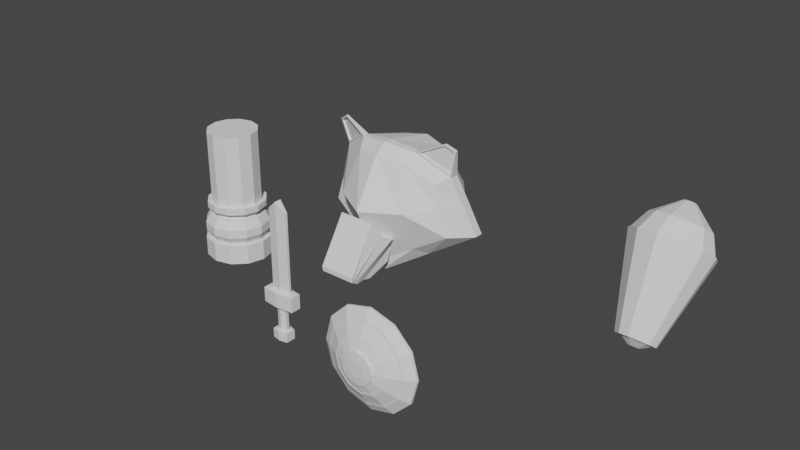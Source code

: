 # Source: SoldierFox16.blend  (saved by Blender 2.83.19; exported with 4.5.12 LTS)
import bpy
from mathutils import Matrix  # noqa: F401  (used for matrix-valued properties, if any)

bpy.ops.wm.read_factory_settings(use_empty=True)
scene = bpy.context.scene
scene.name = 'Scene'

# ---- collections
col_collection = bpy.data.collections.new('Collection'); scene.collection.children.link(col_collection)

# ---- world
world_world = bpy.data.worlds.new('World'); scene.world = world_world
world_world.use_nodes = True; world_world.node_tree.nodes.clear()
_N = world_world.node_tree.nodes; _L = world_world.node_tree.links
n0 = _N.new('ShaderNodeOutputWorld'); n0.name = 'World Output'; n0.location = (300, 300)
n1 = _N.new('ShaderNodeBackground'); n1.name = 'Background'; n1.location = (10, 300)
n1.inputs[0].default_value = (0.05088, 0.05088, 0.05088, 1.0)
_L.new(n1.outputs[0], n0.inputs[0])
n0.is_active_output = True
world_world.color = (0.05088, 0.05088, 0.05088)
world_world.use_sun_shadow = False
world_world.sun_shadow_jitter_overblur = 0.0

# ---- meshes
me_cube_002 = bpy.data.meshes.new('Cube.002')
me_cube_002.from_pydata([(-0.1788, 2.99, 0.09423), (0.09917, 2.659, -0.1363), (0.1119, 2.594, -0.09501), (-0.1884, 2.867, 0.1653), (-0.1542, 2.594, -0.09501), (0.1474, 2.867, 0.1642), (0.1064, 2.623, -0.1106), (0.1678, 2.939, 0.1101), (-0.2085, 2.939, 0.1125), (-0.1476, 2.623, -0.1106), (-0.1294, 2.737, -0.1374), (-0.1601, 2.593, -0.05995), (-0.1348, 3.044, 0.1026), (-0.1593, 2.803, 0.2728), (0.09137, 2.737, -0.1374), (0.1167, 2.593, -0.05995), (0.0988, 3.044, 0.09326), (0.1161, 2.803, 0.2727), (-0.1388, 2.659, -0.1363), (0.1412, 2.99, 0.08804), (0.2352, 3.087, 0.003945), (0.1629, 3.504, 0.6254), (0.1734, 3.047, 0.6434), (0.2213, 3.479, 0.02129), (-0.1967, 3.042, 0.6455), (-0.26, 3.474, 0.02453), (-0.2743, 3.094, 0.007374), (-0.1867, 3.508, 0.6274), (-0.01556, 2.998, 0.6691), (-0.01556, 3.021, -0.1399), (-0.0156, 3.46, -0.1146), (-0.0156, 3.552, 0.6497), (-0.5156, 3.149, 0.1447), (-0.3743, 3.498, 0.5089), (-0.3952, 3.137, 0.5201), (0.3413, 3.441, 0.5017), (0.4532, 3.456, 0.1543), (0.3622, 3.137, 0.5124), (0.4806, 3.149, 0.1447), (-0.488, 3.485, 0.1543), (-0.4311, 3.483, 0.3316), (0.2499, 2.949, 0.3249), (0.2499, 3.641, 0.3249), (-0.2808, 3.641, 0.3282), (-0.2808, 2.949, 0.3282), (-0.01541, 3.695, 0.3228), (-0.01541, 2.794, 0.3228), (-0.4554, 3.144, 0.3324), (0.4214, 3.142, 0.3286), (0.3972, 3.459, 0.328), (-0.234, 3.173, 0.7133), (0.2872, 3.259, -0.06096), (0.2127, 3.177, 0.7108), (-0.3276, 3.264, -0.05682), (-0.01541, 3.153, 0.7418), (-0.01541, 3.087, -0.2346), (-0.6189, 3.411, 0.109), (-0.4736, 3.304, 0.5619), (0.5834, 3.411, 0.109), (0.4405, 3.305, 0.5527), (0.5119, 3.359, 0.3308), (-0.5462, 3.36, 0.3355), (-0.234, 3.123, 0.7133), (0.2872, 3.203, -0.06096), (0.2127, 3.129, 0.7108), (-0.3276, 3.21, -0.05682), (-0.6189, 3.341, 0.109), (-0.01541, 3.09, 0.7418), (-0.01541, 3.037, -0.2346), (0.4405, 3.236, 0.5527), (0.5119, 3.296, 0.3308), (-0.4736, 3.236, 0.5619), (0.5834, 3.341, 0.109), (-0.5462, 3.298, 0.3355), (-0.1364, 2.979, -0.08732), (0.09719, 2.979, -0.09666), (-0.131, 2.797, -0.1563), (0.08976, 2.797, -0.1563), (-0.5318, 3.243, 0.7423), (-0.4467, 3.197, 0.796), (0.4227, 3.201, 0.808), (0.4886, 3.238, 0.7623), (-0.4467, 3.179, 0.796), (0.4227, 3.187, 0.808), (-0.5318, 3.219, 0.7423), (0.4886, 3.218, 0.7623), (-0.4658, 3.229, 0.583), (-0.262, 3.133, 0.7118), (0.2393, 3.138, 0.7104), (0.4331, 3.23, 0.5759), (-0.5153, 3.215, 0.7365), (-0.443, 3.181, 0.7822), (0.418, 3.188, 0.7932), (0.4741, 3.214, 0.7543), (-0.4612, 3.243, 0.5858), (-0.2573, 3.147, 0.7146), (0.2344, 3.152, 0.7128), (0.4282, 3.244, 0.5782), (-0.5106, 3.228, 0.7393), (-0.4383, 3.194, 0.785), (0.4131, 3.202, 0.7955), (0.4692, 3.228, 0.7566), (-1.84, 3.617, -0.8102), (-1.84, 3.617, -0.6479), (-1.699, 3.58, -0.8102), (-1.699, 3.58, -0.6479), (-1.597, 3.477, -0.8102), (-1.597, 3.477, -0.6479), (-1.559, 3.337, -0.8102), (-1.559, 3.337, -0.6479), (-1.597, 3.197, -0.8102), (-1.597, 3.197, -0.6479), (-1.699, 3.094, -0.8102), (-1.699, 3.094, -0.6479), (-1.84, 3.057, -0.8102), (-1.84, 3.057, -0.6479), (-1.98, 3.094, -0.8102), (-1.98, 3.094, -0.6479), (-2.082, 3.197, -0.8102), (-2.082, 3.197, -0.6479), (-2.12, 3.337, -0.8102), (-2.12, 3.337, -0.6479), (-2.082, 3.477, -0.8102), (-2.082, 3.477, -0.6479), (-1.98, 3.58, -0.8102), (-1.98, 3.58, -0.6479), (-1.723, 3.538, -0.6479), (-1.84, 3.569, -0.6479), (-1.639, 3.453, -0.6479), (-1.607, 3.337, -0.6479), (-1.639, 3.221, -0.6479), (-1.723, 3.136, -0.6479), (-1.84, 3.105, -0.6479), (-1.956, 3.136, -0.6479), (-2.041, 3.221, -0.6479), (-2.072, 3.337, -0.6479), (-2.041, 3.453, -0.6479), (-1.956, 3.538, -0.6479), (-1.703, 3.573, -0.5782), (-1.84, 3.61, -0.5782), (-1.603, 3.473, -0.5782), (-1.567, 3.337, -0.5782), (-1.603, 3.2, -0.5782), (-1.703, 3.1, -0.5782), (-1.84, 3.064, -0.5782), (-1.976, 3.1, -0.5782), (-2.076, 3.2, -0.5782), (-2.113, 3.337, -0.5782), (-2.076, 3.473, -0.5782), (-1.976, 3.573, -0.5782), (-1.703, 3.573, -0.5085), (-1.84, 3.61, -0.5085), (-1.603, 3.473, -0.5085), (-1.567, 3.337, -0.5085), (-1.603, 3.2, -0.5085), (-1.703, 3.1, -0.5085), (-1.84, 3.064, -0.5085), (-1.976, 3.1, -0.5085), (-2.076, 3.2, -0.5085), (-2.113, 3.337, -0.5085), (-2.076, 3.473, -0.5085), (-1.976, 3.573, -0.5085), (-1.722, 3.54, -0.4355), (-1.84, 3.571, -0.4355), (-1.637, 3.454, -0.4355), (-1.605, 3.337, -0.4355), (-1.637, 3.22, -0.4355), (-1.722, 3.134, -0.4355), (-1.84, 3.103, -0.4355), (-1.957, 3.134, -0.4355), (-2.043, 3.22, -0.4355), (-2.074, 3.337, -0.4355), (-2.043, 3.454, -0.4355), (-1.957, 3.54, -0.4355), (-1.741, 3.507, -0.4355), (-1.84, 3.534, -0.4355), (-1.669, 3.435, -0.4355), (-1.643, 3.337, -0.4355), (-1.669, 3.238, -0.4355), (-1.741, 3.166, -0.4355), (-1.84, 3.14, -0.4355), (-1.938, 3.166, -0.4355), (-2.01, 3.238, -0.4355), (-2.036, 3.337, -0.4355), (-2.01, 3.435, -0.4355), (-1.938, 3.507, -0.4355), (-1.741, 3.507, -0.405), (-1.84, 3.534, -0.405), (-1.669, 3.435, -0.405), (-1.643, 3.337, -0.405), (-1.669, 3.238, -0.405), (-1.741, 3.166, -0.405), (-1.84, 3.14, -0.405), (-1.938, 3.166, -0.405), (-2.01, 3.238, -0.405), (-2.036, 3.337, -0.405), (-2.01, 3.435, -0.405), (-1.938, 3.507, -0.405), (-1.716, 3.551, -0.3794), (-1.84, 3.584, -0.3794), (-1.626, 3.46, -0.3794), (-1.592, 3.337, -0.3794), (-1.626, 3.213, -0.3794), (-1.716, 3.123, -0.3794), (-1.84, 3.09, -0.3794), (-1.963, 3.123, -0.3794), (-2.054, 3.213, -0.3794), (-2.087, 3.337, -0.3794), (-2.054, 3.46, -0.3794), (-1.963, 3.551, -0.3794), (-1.716, 3.551, -0.3286), (-1.84, 3.584, -0.3286), (-1.626, 3.46, -0.3286), (-1.592, 3.337, -0.3286), (-1.626, 3.213, -0.3286), (-1.716, 3.123, -0.3286), (-1.84, 3.09, -0.3286), (-1.963, 3.123, -0.3286), (-2.054, 3.213, -0.3286), (-2.087, 3.337, -0.3286), (-2.054, 3.46, -0.3286), (-1.963, 3.551, -0.3286), (-1.735, 3.519, -0.3286), (-1.84, 3.547, -0.3286), (-1.658, 3.442, -0.3286), (-1.63, 3.337, -0.3286), (-1.658, 3.232, -0.3286), (-1.735, 3.155, -0.3286), (-1.84, 3.127, -0.3286), (-1.944, 3.155, -0.3286), (-2.021, 3.232, -0.3286), (-2.049, 3.337, -0.3286), (-2.021, 3.442, -0.3286), (-1.944, 3.519, -0.3286), (-1.735, 3.519, 0.2831), (-1.84, 3.547, 0.2831), (-1.658, 3.442, 0.2831), (-1.63, 3.337, 0.2831), (-1.658, 3.232, 0.2831), (-1.735, 3.155, 0.2831), (-1.84, 3.127, 0.2831), (-1.944, 3.155, 0.2831), (-2.021, 3.232, 0.2831), (-2.049, 3.337, 0.2831), (-2.021, 3.442, 0.2831), (-1.944, 3.519, 0.2831), (0.2957, 2.338, -0.754), (0.2957, 2.357, -0.7554), (0.4923, 2.338, -0.8067), (0.4923, 2.357, -0.8081), (0.6888, 2.338, -0.754), (0.6888, 2.357, -0.7554), (0.8327, 2.338, -0.6102), (0.8327, 2.356, -0.6116), (0.8853, 2.339, -0.4136), (0.8853, 2.356, -0.415), (0.2957, 2.339, -0.07322), (0.2957, 2.356, -0.07463), (0.1519, 2.339, -0.2171), (0.1519, 2.356, -0.2185), (0.09921, 2.339, -0.4136), (0.09921, 2.356, -0.415), (0.1519, 2.338, -0.6102), (0.1519, 2.356, -0.6116), (0.8327, 2.339, -0.2171), (0.8327, 2.356, -0.2185), (0.6888, 2.339, -0.07322), (0.6888, 2.356, -0.07463), (0.4923, 2.339, -0.02056), (0.4923, 2.356, -0.02197), (0.7744, 2.296, -0.2507), (0.6552, 2.296, -0.1315), (0.4923, 2.297, -0.08786), (0.4923, 2.295, -0.7394), (0.6552, 2.295, -0.6957), (0.7744, 2.296, -0.5765), (0.818, 2.296, -0.4136), (0.3294, 2.295, -0.6957), (0.2102, 2.296, -0.5765), (0.1665, 2.296, -0.4136), (0.2102, 2.296, -0.2507), (0.3294, 2.296, -0.1315), (0.7568, 2.29, -0.2609), (0.645, 2.29, -0.1491), (0.4923, 2.29, -0.1081), (0.4923, 2.289, -0.7191), (0.645, 2.289, -0.6782), (0.7568, 2.289, -0.5664), (0.7978, 2.289, -0.4136), (0.3395, 2.289, -0.6782), (0.2277, 2.289, -0.5664), (0.1868, 2.289, -0.4136), (0.2277, 2.29, -0.2609), (0.3395, 2.29, -0.1491), (0.6829, 2.244, -0.3036), (0.6023, 2.244, -0.223), (0.4923, 2.244, -0.1935), (0.4923, 2.243, -0.6337), (0.6023, 2.243, -0.6043), (0.6829, 2.244, -0.5237), (0.7124, 2.244, -0.4136), (0.3822, 2.243, -0.6043), (0.3016, 2.244, -0.5237), (0.2722, 2.244, -0.4136), (0.3016, 2.244, -0.3036), (0.3822, 2.244, -0.223), (0.6723, 2.238, -0.3097), (0.5962, 2.239, -0.2336), (0.4923, 2.239, -0.2057), (0.4923, 2.238, -0.6215), (0.5962, 2.238, -0.5937), (0.6723, 2.238, -0.5176), (0.7002, 2.238, -0.4136), (0.3883, 2.238, -0.5937), (0.3122, 2.238, -0.5176), (0.2844, 2.238, -0.4136), (0.3122, 2.238, -0.3097), (0.3883, 2.239, -0.2336), (0.6723, 2.243, -0.3097), (0.5962, 2.243, -0.2336), (0.4923, 2.243, -0.2057), (0.4923, 2.242, -0.6215), (0.5962, 2.242, -0.5937), (0.6723, 2.242, -0.5176), (0.7002, 2.242, -0.4136), (0.3883, 2.242, -0.5937), (0.3122, 2.242, -0.5176), (0.2844, 2.242, -0.4136), (0.3122, 2.243, -0.3097), (0.3883, 2.243, -0.2336), (0.6024, 2.216, -0.35), (0.5559, 2.216, -0.3035), (0.4923, 2.216, -0.2864), (0.4923, 2.215, -0.5408), (0.5559, 2.215, -0.5238), (0.6024, 2.216, -0.4772), (0.6195, 2.216, -0.4136), (0.4287, 2.215, -0.5238), (0.3821, 2.216, -0.4772), (0.3651, 2.216, -0.4136), (0.3821, 2.216, -0.35), (0.4287, 2.216, -0.3035), (0.6024, 2.203, -0.35), (0.5559, 2.203, -0.3035), (0.4923, 2.203, -0.2864), (0.4923, 2.203, -0.5408), (0.5559, 2.203, -0.5238), (0.6024, 2.203, -0.4772), (0.6195, 2.203, -0.4136), (0.4287, 2.203, -0.5238), (0.3821, 2.203, -0.4772), (0.3651, 2.203, -0.4136), (0.3821, 2.203, -0.35), (0.4287, 2.203, -0.3035), (0.547, 2.196, -0.382), (0.5239, 2.196, -0.3589), (0.4923, 2.196, -0.3504), (0.4923, 2.196, -0.4768), (0.5239, 2.196, -0.4683), (0.547, 2.196, -0.4452), (0.5554, 2.196, -0.4136), (0.4607, 2.196, -0.4683), (0.4376, 2.196, -0.4452), (0.4291, 2.196, -0.4136), (0.4376, 2.196, -0.382), (0.4607, 2.196, -0.3589)], [], [(68, 63, 20, 29), (66, 65, 26, 32), (69, 64, 22, 37), (12, 10, 76, 74), (15, 11, 13, 17), (18, 10, 12, 0), (17, 5, 2, 15), (7, 19, 1, 6), (15, 2, 4, 11), (13, 3, 5, 17), (0, 12, 16, 19), (3, 8, 7, 5), (4, 9, 8, 3), (6, 1, 18, 9), (1, 14, 10, 18), (5, 7, 6, 2), (2, 6, 9, 4), (19, 16, 14, 1), (11, 4, 3, 13), (8, 0, 19, 7), (9, 18, 0, 8), (45, 31, 21, 42), (64, 67, 28, 22), (65, 68, 29, 26), (41, 22, 28, 46), (42, 21, 35, 49), (67, 62, 24, 28), (43, 27, 31, 45), (70, 69, 37, 48), (44, 24, 34, 47), (46, 28, 24, 44), (62, 71, 34, 24), (63, 72, 38, 20), (48, 37, 22, 41), (40, 33, 27, 43), (39, 40, 43, 25), (38, 48, 41, 20), (29, 46, 44, 26), (26, 44, 47, 32), (72, 70, 48, 38), (25, 43, 45, 30), (23, 42, 49, 36), (20, 41, 46, 29), (30, 45, 42, 23), (66, 73, 61, 56), (58, 51, 23, 36), (73, 71, 57, 61), (55, 53, 25, 30), (56, 61, 40, 39), (50, 54, 31, 27), (54, 52, 21, 31), (61, 57, 33, 40), (47, 34, 71, 73), (32, 47, 73, 66), (58, 60, 70, 72), (51, 58, 72, 63), (62, 50, 79, 82), (60, 59, 69, 70), (54, 50, 62, 67), (53, 55, 68, 65), (52, 54, 67, 64), (52, 64, 83, 80), (56, 53, 65, 66), (55, 51, 63, 68), (52, 59, 35, 21), (53, 56, 39, 25), (57, 50, 27, 33), (51, 55, 30, 23), (36, 49, 60, 58), (76, 77, 75, 74), (10, 14, 77, 76), (14, 16, 75, 77), (16, 12, 74, 75), (79, 78, 84, 82), (81, 80, 83, 85), (69, 59, 81, 85), (57, 71, 84, 78), (69, 85, 93, 89), (50, 57, 78, 79), (82, 84, 90, 91), (59, 52, 80, 81), (89, 93, 101, 97), (88, 89, 97, 96), (62, 82, 91, 87), (85, 83, 92, 93), (64, 69, 89, 88), (84, 71, 86, 90), (71, 62, 87, 86), (83, 64, 88, 92), (96, 97, 101, 100), (94, 95, 99, 98), (92, 88, 96, 100), (91, 90, 98, 99), (86, 87, 95, 94), (90, 86, 94, 98), (87, 91, 99, 95), (93, 92, 100, 101), (49, 35, 59, 60), (102, 103, 105, 104), (104, 105, 107, 106), (106, 107, 109, 108), (108, 109, 111, 110), (110, 111, 113, 112), (112, 113, 115, 114), (114, 115, 117, 116), (116, 117, 119, 118), (118, 119, 121, 120), (120, 121, 123, 122), (111, 109, 129, 130), (122, 123, 125, 124), (124, 125, 103, 102), (102, 104, 106, 108, 110, 112, 114, 116, 118, 120, 122, 124), (136, 135, 147, 148), (103, 125, 137, 127), (105, 103, 127, 126), (109, 107, 128, 129), (125, 123, 136, 137), (107, 105, 126, 128), (123, 121, 135, 136), (121, 119, 134, 135), (119, 117, 133, 134), (117, 115, 132, 133), (115, 113, 131, 132), (113, 111, 130, 131), (141, 140, 152, 153), (133, 132, 144, 145), (130, 129, 141, 142), (137, 136, 148, 149), (126, 127, 139, 138), (134, 133, 145, 146), (131, 130, 142, 143), (127, 137, 149, 139), (128, 126, 138, 140), (135, 134, 146, 147), (132, 131, 143, 144), (129, 128, 140, 141), (153, 152, 164, 165), (148, 147, 159, 160), (145, 144, 156, 157), (142, 141, 153, 154), (149, 148, 160, 161), (138, 139, 151, 150), (146, 145, 157, 158), (143, 142, 154, 155), (139, 149, 161, 151), (140, 138, 150, 152), (147, 146, 158, 159), (144, 143, 155, 156), (168, 167, 179, 180), (160, 159, 171, 172), (157, 156, 168, 169), (154, 153, 165, 166), (161, 160, 172, 173), (150, 151, 163, 162), (158, 157, 169, 170), (155, 154, 166, 167), (151, 161, 173, 163), (152, 150, 162, 164), (159, 158, 170, 171), (156, 155, 167, 168), (180, 179, 191, 192), (165, 164, 176, 177), (172, 171, 183, 184), (169, 168, 180, 181), (166, 165, 177, 178), (173, 172, 184, 185), (162, 163, 175, 174), (170, 169, 181, 182), (167, 166, 178, 179), (163, 173, 185, 175), (164, 162, 174, 176), (171, 170, 182, 183), (195, 194, 206, 207), (177, 176, 188, 189), (184, 183, 195, 196), (181, 180, 192, 193), (178, 177, 189, 190), (185, 184, 196, 197), (174, 175, 187, 186), (182, 181, 193, 194), (179, 178, 190, 191), (175, 185, 197, 187), (176, 174, 186, 188), (183, 182, 194, 195), (200, 198, 210, 212), (192, 191, 203, 204), (189, 188, 200, 201), (196, 195, 207, 208), (193, 192, 204, 205), (190, 189, 201, 202), (197, 196, 208, 209), (186, 187, 199, 198), (194, 193, 205, 206), (191, 190, 202, 203), (187, 197, 209, 199), (188, 186, 198, 200), (211, 221, 233, 223), (207, 206, 218, 219), (204, 203, 215, 216), (201, 200, 212, 213), (208, 207, 219, 220), (205, 204, 216, 217), (202, 201, 213, 214), (209, 208, 220, 221), (198, 199, 211, 210), (206, 205, 217, 218), (203, 202, 214, 215), (199, 209, 221, 211), (227, 226, 238, 239), (212, 210, 222, 224), (219, 218, 230, 231), (216, 215, 227, 228), (213, 212, 224, 225), (220, 219, 231, 232), (217, 216, 228, 229), (214, 213, 225, 226), (221, 220, 232, 233), (210, 211, 223, 222), (218, 217, 229, 230), (215, 214, 226, 227), (234, 235, 245, 244, 243, 242, 241, 240, 239, 238, 237, 236), (223, 233, 245, 235), (224, 222, 234, 236), (231, 230, 242, 243), (228, 227, 239, 240), (225, 224, 236, 237), (232, 231, 243, 244), (229, 228, 240, 241), (226, 225, 237, 238), (233, 232, 244, 245), (222, 223, 235, 234), (230, 229, 241, 242), (269, 268, 266, 267), (267, 266, 264, 265), (265, 264, 254, 255), (255, 254, 252, 253), (253, 252, 250, 251), (251, 250, 248, 249), (249, 248, 246, 247), (247, 246, 262, 263), (263, 262, 260, 261), (261, 260, 258, 259), (248, 250, 274, 273), (259, 258, 256, 257), (257, 256, 268, 269), (269, 267, 265, 255, 253, 251, 249, 247, 263, 261, 259, 257), (276, 270, 282, 288), (268, 256, 281, 272), (256, 258, 280, 281), (258, 260, 279, 280), (264, 266, 271, 270), (260, 262, 278, 279), (254, 264, 270, 276), (266, 268, 272, 271), (262, 246, 277, 278), (252, 254, 276, 275), (246, 248, 273, 277), (250, 252, 275, 274), (288, 282, 294, 300), (273, 274, 286, 285), (280, 279, 291, 292), (277, 273, 285, 289), (274, 275, 287, 286), (281, 280, 292, 293), (270, 271, 283, 282), (278, 277, 289, 290), (275, 276, 288, 287), (272, 281, 293, 284), (271, 272, 284, 283), (279, 278, 290, 291), (303, 302, 314, 315), (285, 286, 298, 297), (292, 291, 303, 304), (289, 285, 297, 301), (286, 287, 299, 298), (293, 292, 304, 305), (282, 283, 295, 294), (290, 289, 301, 302), (287, 288, 300, 299), (284, 293, 305, 296), (283, 284, 296, 295), (291, 290, 302, 303), (307, 308, 320, 319), (300, 294, 306, 312), (297, 298, 310, 309), (304, 303, 315, 316), (301, 297, 309, 313), (298, 299, 311, 310), (305, 304, 316, 317), (294, 295, 307, 306), (302, 301, 313, 314), (299, 300, 312, 311), (296, 305, 317, 308), (295, 296, 308, 307), (320, 329, 341, 332), (315, 314, 326, 327), (312, 306, 318, 324), (309, 310, 322, 321), (316, 315, 327, 328), (313, 309, 321, 325), (310, 311, 323, 322), (317, 316, 328, 329), (306, 307, 319, 318), (314, 313, 325, 326), (311, 312, 324, 323), (308, 317, 329, 320), (335, 336, 348, 347), (319, 320, 332, 331), (327, 326, 338, 339), (324, 318, 330, 336), (321, 322, 334, 333), (328, 327, 339, 340), (325, 321, 333, 337), (322, 323, 335, 334), (329, 328, 340, 341), (318, 319, 331, 330), (326, 325, 337, 338), (323, 324, 336, 335), (347, 348, 360, 359), (332, 341, 353, 344), (331, 332, 344, 343), (339, 338, 350, 351), (336, 330, 342, 348), (333, 334, 346, 345), (340, 339, 351, 352), (337, 333, 345, 349), (334, 335, 347, 346), (341, 340, 352, 353), (330, 331, 343, 342), (338, 337, 349, 350), (355, 356, 365, 364, 363, 362, 361, 357, 358, 359, 360, 354), (344, 353, 365, 356), (343, 344, 356, 355), (351, 350, 362, 363), (348, 342, 354, 360), (345, 346, 358, 357), (352, 351, 363, 364), (349, 345, 357, 361), (346, 347, 359, 358), (353, 352, 364, 365), (342, 343, 355, 354), (350, 349, 361, 362)])
_uv = me_cube_002.uv_layers.new(name='UVMap')
_uv.uv.foreach_set('vector', [0.75, 0.6908, 0.8132, 0.6908, 0.8132, 0.75, 0.75, 0.75, 0.625, 0.6908, 0.6853, 0.6908, 0.6853, 0.75, 0.625, 0.75, 0.125, 0.6908, 0.1868, 0.6908, 0.1868, 0.75, 0.125, 0.75, 0.625, 0.75, 0.625, 0.5, 0.625, 0.5, 0.625, 0.75, 0.375, 0.25, 0.625, 0.25, 0.625, 0.5, 0.375, 0.5, 0.5481, 0.5, 0.625, 0.5, 0.625, 0.75, 0.5481, 0.75, 0.625, 0.5, 0.6728, 0.5, 0.6728, 0.75, 0.625, 0.75, 0.7267, 0.5, 0.7981, 0.5, 0.7981, 0.75, 0.7267, 0.75, 0.125, 0.5, 0.1728, 0.5, 0.1728, 0.75, 0.125, 0.75, 0.375, 0.75, 0.4228, 0.75, 0.4228, 1.0, 0.375, 1.0, 0.5481, 0.75, 0.625, 0.75, 0.625, 1.0, 0.5481, 1.0, 0.4228, 0.75, 0.4767, 0.75, 0.4767, 1.0, 0.4228, 1.0, 0.4228, 0.5, 0.4767, 0.5, 0.4767, 0.75, 0.4228, 0.75, 0.2267, 0.5, 0.2981, 0.5, 0.2981, 0.75, 0.2267, 0.75, 0.2981, 0.5, 0.375, 0.5, 0.375, 0.75, 0.2981, 0.75, 0.6728, 0.5, 0.7267, 0.5, 0.7267, 0.75, 0.6728, 0.75, 0.1728, 0.5, 0.2267, 0.5, 0.2267, 0.75, 0.1728, 0.75, 0.7981, 0.5, 0.875, 0.5, 0.875, 0.75, 0.7981, 0.75, 0.375, 0.5, 0.4228, 0.5, 0.4228, 0.75, 0.375, 0.75, 0.4767, 0.75, 0.5481, 0.75, 0.5481, 1.0, 0.4767, 1.0, 0.4767, 0.5, 0.5481, 0.5, 0.5481, 0.75, 0.4767, 0.75, 0.5, 0.125, 0.625, 0.125, 0.625, 0.1882, 0.5, 0.1882, 0.1868, 0.6908, 0.25, 0.6908, 0.25, 0.75, 0.1868, 0.75, 0.6853, 0.6908, 0.75, 0.6908, 0.75, 0.75, 0.6853, 0.75, 0.5, 0.3118, 0.625, 0.3118, 0.625, 0.375, 0.5, 0.375, 0.5, 0.1882, 0.625, 0.1882, 0.625, 0.25, 0.5, 0.25, 0.25, 0.6908, 0.3147, 0.6908, 0.3147, 0.75, 0.25, 0.75, 0.5, 0.06032, 0.625, 0.06032, 0.625, 0.125, 0.5, 0.125, 0.5, 0.9408, 0.625, 0.9408, 0.625, 1.0, 0.5, 1.0, 0.5, 0.4397, 0.625, 0.4397, 0.625, 0.5, 0.5, 0.5, 0.5, 0.375, 0.625, 0.375, 0.625, 0.4397, 0.5, 0.4397, 0.3147, 0.6908, 0.375, 0.6908, 0.375, 0.75, 0.3147, 0.75, 0.8132, 0.6908, 0.875, 0.6908, 0.875, 0.75, 0.8132, 0.75, 0.5, 0.25, 0.625, 0.25, 0.625, 0.3118, 0.5, 0.3118, 0.5, 0.0, 0.625, 0.0, 0.625, 0.06032, 0.5, 0.06032, 0.375, 0.0, 0.5, 0.0, 0.5, 0.06032, 0.375, 0.06032, 0.375, 0.25, 0.5, 0.25, 0.5, 0.3118, 0.375, 0.3118, 0.375, 0.375, 0.5, 0.375, 0.5, 0.4397, 0.375, 0.4397, 0.375, 0.4397, 0.5, 0.4397, 0.5, 0.5, 0.375, 0.5, 0.375, 0.9408, 0.5, 0.9408, 0.5, 1.0, 0.375, 1.0, 0.375, 0.06032, 0.5, 0.06032, 0.5, 0.125, 0.375, 0.125, 0.375, 0.1882, 0.5, 0.1882, 0.5, 0.25, 0.375, 0.25, 0.375, 0.3118, 0.5, 0.3118, 0.5, 0.375, 0.375, 0.375, 0.375, 0.125, 0.5, 0.125, 0.5, 0.1882, 0.375, 0.1882, 0.375, 0.5592, 0.5, 0.5592, 0.5, 0.5916, 0.375, 0.5916, 0.0, 0.0, 0.0, 0.0, 0.0, 0.0, 0.0, 0.0, 0.5, 0.5592, 0.625, 0.5592, 0.625, 0.5916, 0.5, 0.5916, 0.0, 0.0, 0.0, 0.0, 0.0, 0.0, 0.0, 0.0, 0.0, 0.0, 0.0, 0.0, 0.0, 0.0, 0.0, 0.0, 0.0, 0.0, 0.0, 0.0, 0.0, 0.0, 0.0, 0.0, 0.0, 0.0, 0.0, 0.0, 0.0, 0.0, 0.0, 0.0, 0.0, 0.0, 0.0, 0.0, 0.0, 0.0, 0.0, 0.0, 0.5, 0.5, 0.625, 0.5, 0.625, 0.5592, 0.5, 0.5592, 0.375, 0.5, 0.5, 0.5, 0.5, 0.5592, 0.375, 0.5592, 0.375, 0.9084, 0.5, 0.9084, 0.5, 0.9408, 0.375, 0.9408, 0.8132, 0.6584, 0.875, 0.6584, 0.875, 0.6908, 0.8132, 0.6908, 0.3147, 0.6908, 0.3147, 0.6584, 0.3147, 0.6584, 0.3147, 0.6908, 0.5, 0.9084, 0.625, 0.9084, 0.625, 0.9408, 0.5, 0.9408, 0.25, 0.6584, 0.3147, 0.6584, 0.3147, 0.6908, 0.25, 0.6908, 0.6853, 0.6584, 0.75, 0.6584, 0.75, 0.6908, 0.6853, 0.6908, 0.1868, 0.6584, 0.25, 0.6584, 0.25, 0.6908, 0.1868, 0.6908, 0.1868, 0.6584, 0.1868, 0.6908, 0.1868, 0.6908, 0.1868, 0.6584, 0.625, 0.6584, 0.6853, 0.6584, 0.6853, 0.6908, 0.625, 0.6908, 0.75, 0.6584, 0.8132, 0.6584, 0.8132, 0.6908, 0.75, 0.6908, 0.0, 0.0, 0.0, 0.0, 0.0, 0.0, 0.0, 0.0, 0.0, 0.0, 0.0, 0.0, 0.0, 0.0, 0.0, 0.0, 0.0, 0.0, 0.0, 0.0, 0.0, 0.0, 0.0, 0.0, 0.0, 0.0, 0.0, 0.0, 0.0, 0.0, 0.0, 0.0, 0.0, 0.0, 0.5, 0.25, 0.5, 0.9084, 0.0, 0.0, 0.375, 0.0, 0.625, 0.0, 0.625, 0.25, 0.375, 0.25, 0.375, 0.75, 0.375, 0.5, 0.375, 0.5, 0.375, 0.75, 0.875, 0.75, 0.875, 0.5, 0.875, 0.5, 0.875, 0.75, 0.625, 1.0, 0.625, 0.75, 0.625, 0.75, 0.625, 1.0, 0.3147, 0.6584, 0.375, 0.6584, 0.375, 0.6908, 0.3147, 0.6908, 0.125, 0.6584, 0.1868, 0.6584, 0.1868, 0.6908, 0.125, 0.6908, 0.625, 0.9408, 0.625, 0.9084, 0.625, 0.9084, 0.625, 0.9408, 0.375, 0.6584, 0.375, 0.6908, 0.375, 0.6908, 0.375, 0.6584, 0.625, 0.9408, 0.625, 0.9408, 0.625, 0.9408, 0.625, 0.9408, 0.3147, 0.6584, 0.375, 0.6584, 0.375, 0.6584, 0.3147, 0.6584, 0.3147, 0.6908, 0.375, 0.6908, 0.375, 0.6908, 0.3147, 0.6908, 0.125, 0.6584, 0.1868, 0.6584, 0.1868, 0.6584, 0.125, 0.6584, 0.625, 0.9408, 0.625, 0.9408, 0.625, 0.9408, 0.625, 0.9408, 0.1868, 0.6908, 0.125, 0.6908, 0.125, 0.6908, 0.1868, 0.6908, 0.3147, 0.6908, 0.3147, 0.6908, 0.3147, 0.6908, 0.3147, 0.6908, 0.125, 0.6908, 0.1868, 0.6908, 0.1868, 0.6908, 0.125, 0.6908, 0.1868, 0.6908, 0.125, 0.6908, 0.125, 0.6908, 0.1868, 0.6908, 0.375, 0.6908, 0.375, 0.6908, 0.375, 0.6908, 0.375, 0.6908, 0.375, 0.6908, 0.3147, 0.6908, 0.3147, 0.6908, 0.375, 0.6908, 0.1868, 0.6908, 0.1868, 0.6908, 0.1868, 0.6908, 0.1868, 0.6908, 0.1868, 0.6908, 0.125, 0.6908, 0.125, 0.6908, 0.1868, 0.6908, 0.375, 0.6908, 0.3147, 0.6908, 0.3147, 0.6908, 0.375, 0.6908, 0.1868, 0.6908, 0.1868, 0.6908, 0.1868, 0.6908, 0.1868, 0.6908, 0.3147, 0.6908, 0.375, 0.6908, 0.375, 0.6908, 0.3147, 0.6908, 0.375, 0.6908, 0.3147, 0.6908, 0.3147, 0.6908, 0.375, 0.6908, 0.375, 0.6908, 0.375, 0.6908, 0.375, 0.6908, 0.375, 0.6908, 0.3147, 0.6908, 0.3147, 0.6908, 0.3147, 0.6908, 0.3147, 0.6908, 0.125, 0.6908, 0.1868, 0.6908, 0.1868, 0.6908, 0.125, 0.6908, 0.5, 0.25, 0.0, 0.0, 0.625, 0.9084, 0.5, 0.9084, 1.0, 0.5, 1.0, 1.0, 0.9167, 1.0, 0.9167, 0.5, 0.9167, 0.5, 0.9167, 1.0, 0.8333, 1.0, 0.8333, 0.5, 0.8333, 0.5, 0.8333, 1.0, 0.75, 1.0, 0.75, 0.5, 0.75, 0.5, 0.75, 1.0, 0.6667, 1.0, 0.6667, 0.5, 0.6667, 0.5, 0.6667, 1.0, 0.5833, 1.0, 0.5833, 0.5, 0.5833, 0.5, 0.5833, 1.0, 0.5, 1.0, 0.5, 0.5, 0.5, 0.5, 0.5, 1.0, 0.4167, 1.0, 0.4167, 0.5, 0.4167, 0.5, 0.4167, 1.0, 0.3333, 1.0, 0.3333, 0.5, 0.3333, 0.5, 0.3333, 1.0, 0.25, 1.0, 0.25, 0.5, 0.25, 0.5, 0.25, 1.0, 0.1667, 1.0, 0.1667, 0.5, 0.6667, 1.0, 0.75, 1.0, 0.75, 1.0, 0.6667, 1.0, 0.1667, 0.5, 0.1667, 1.0, 0.08333, 1.0, 0.08333, 0.5, 0.08333, 0.5, 0.08333, 1.0, 7.451e-08, 1.0, 7.451e-08, 0.5, 0.75, 0.49, 0.87, 0.4578, 0.9578, 0.37, 0.99, 0.25, 0.9578, 0.13, 0.87, 0.04215, 0.75, 0.01, 0.63, 0.04215, 0.5422, 0.13, 0.51, 0.25, 0.5422, 0.37, 0.63, 0.4578, 0.1667, 1.0, 0.25, 1.0, 0.25, 1.0, 0.1667, 1.0, 7.451e-08, 1.0, 0.08333, 1.0, 0.08333, 1.0, 7.451e-08, 1.0, 0.9167, 1.0, 1.0, 1.0, 1.0, 1.0, 0.9167, 1.0, 0.75, 1.0, 0.8333, 1.0, 0.8333, 1.0, 0.75, 1.0, 0.08333, 1.0, 0.1667, 1.0, 0.1667, 1.0, 0.08333, 1.0, 0.8333, 1.0, 0.9167, 1.0, 0.9167, 1.0, 0.8333, 1.0, 0.1667, 1.0, 0.25, 1.0, 0.25, 1.0, 0.1667, 1.0, 0.25, 1.0, 0.3333, 1.0, 0.3333, 1.0, 0.25, 1.0, 0.3333, 1.0, 0.4167, 1.0, 0.4167, 1.0, 0.3333, 1.0, 0.4167, 1.0, 0.5, 1.0, 0.5, 1.0, 0.4167, 1.0, 0.5, 1.0, 0.5833, 1.0, 0.5833, 1.0, 0.5, 1.0, 0.5833, 1.0, 0.6667, 1.0, 0.6667, 1.0, 0.5833, 1.0, 0.75, 1.0, 0.8333, 1.0, 0.8333, 1.0, 0.75, 1.0, 0.4167, 1.0, 0.5, 1.0, 0.5, 1.0, 0.4167, 1.0, 0.6667, 1.0, 0.75, 1.0, 0.75, 1.0, 0.6667, 1.0, 0.08333, 1.0, 0.1667, 1.0, 0.1667, 1.0, 0.08333, 1.0, 0.9167, 1.0, 1.0, 1.0, 1.0, 1.0, 0.9167, 1.0, 0.3333, 1.0, 0.4167, 1.0, 0.4167, 1.0, 0.3333, 1.0, 0.5833, 1.0, 0.6667, 1.0, 0.6667, 1.0, 0.5833, 1.0, 7.451e-08, 1.0, 0.08333, 1.0, 0.08333, 1.0, 7.451e-08, 1.0, 0.8333, 1.0, 0.9167, 1.0, 0.9167, 1.0, 0.8333, 1.0, 0.25, 1.0, 0.3333, 1.0, 0.3333, 1.0, 0.25, 1.0, 0.5, 1.0, 0.5833, 1.0, 0.5833, 1.0, 0.5, 1.0, 0.75, 1.0, 0.8333, 1.0, 0.8333, 1.0, 0.75, 1.0, 0.75, 1.0, 0.8333, 1.0, 0.8333, 1.0, 0.75, 1.0, 0.1667, 1.0, 0.25, 1.0, 0.25, 1.0, 0.1667, 1.0, 0.4167, 1.0, 0.5, 1.0, 0.5, 1.0, 0.4167, 1.0, 0.6667, 1.0, 0.75, 1.0, 0.75, 1.0, 0.6667, 1.0, 0.08333, 1.0, 0.1667, 1.0, 0.1667, 1.0, 0.08333, 1.0, 0.9167, 1.0, 1.0, 1.0, 1.0, 1.0, 0.9167, 1.0, 0.3333, 1.0, 0.4167, 1.0, 0.4167, 1.0, 0.3333, 1.0, 0.5833, 1.0, 0.6667, 1.0, 0.6667, 1.0, 0.5833, 1.0, 7.451e-08, 1.0, 0.08333, 1.0, 0.08333, 1.0, 7.451e-08, 1.0, 0.8333, 1.0, 0.9167, 1.0, 0.9167, 1.0, 0.8333, 1.0, 0.25, 1.0, 0.3333, 1.0, 0.3333, 1.0, 0.25, 1.0, 0.5, 1.0, 0.5833, 1.0, 0.5833, 1.0, 0.5, 1.0, 0.5, 1.0, 0.5833, 1.0, 0.5833, 1.0, 0.5, 1.0, 0.1667, 1.0, 0.25, 1.0, 0.25, 1.0, 0.1667, 1.0, 0.4167, 1.0, 0.5, 1.0, 0.5, 1.0, 0.4167, 1.0, 0.6667, 1.0, 0.75, 1.0, 0.75, 1.0, 0.6667, 1.0, 0.08333, 1.0, 0.1667, 1.0, 0.1667, 1.0, 0.08333, 1.0, 0.9167, 1.0, 1.0, 1.0, 1.0, 1.0, 0.9167, 1.0, 0.3333, 1.0, 0.4167, 1.0, 0.4167, 1.0, 0.3333, 1.0, 0.5833, 1.0, 0.6667, 1.0, 0.6667, 1.0, 0.5833, 1.0, 7.451e-08, 1.0, 0.08333, 1.0, 0.08333, 1.0, 7.451e-08, 1.0, 0.8333, 1.0, 0.9167, 1.0, 0.9167, 1.0, 0.8333, 1.0, 0.25, 1.0, 0.3333, 1.0, 0.3333, 1.0, 0.25, 1.0, 0.5, 1.0, 0.5833, 1.0, 0.5833, 1.0, 0.5, 1.0, 0.5, 1.0, 0.5833, 1.0, 0.5833, 1.0, 0.5, 1.0, 0.75, 1.0, 0.8333, 1.0, 0.8333, 1.0, 0.75, 1.0, 0.1667, 1.0, 0.25, 1.0, 0.25, 1.0, 0.1667, 1.0, 0.4167, 1.0, 0.5, 1.0, 0.5, 1.0, 0.4167, 1.0, 0.6667, 1.0, 0.75, 1.0, 0.75, 1.0, 0.6667, 1.0, 0.08333, 1.0, 0.1667, 1.0, 0.1667, 1.0, 0.08333, 1.0, 0.9167, 1.0, 1.0, 1.0, 1.0, 1.0, 0.9167, 1.0, 0.3333, 1.0, 0.4167, 1.0, 0.4167, 1.0, 0.3333, 1.0, 0.5833, 1.0, 0.6667, 1.0, 0.6667, 1.0, 0.5833, 1.0, 7.451e-08, 1.0, 0.08333, 1.0, 0.08333, 1.0, 7.451e-08, 1.0, 0.8333, 1.0, 0.9167, 1.0, 0.9167, 1.0, 0.8333, 1.0, 0.25, 1.0, 0.3333, 1.0, 0.3333, 1.0, 0.25, 1.0, 0.25, 1.0, 0.3333, 1.0, 0.3333, 1.0, 0.25, 1.0, 0.75, 1.0, 0.8333, 1.0, 0.8333, 1.0, 0.75, 1.0, 0.1667, 1.0, 0.25, 1.0, 0.25, 1.0, 0.1667, 1.0, 0.4167, 1.0, 0.5, 1.0, 0.5, 1.0, 0.4167, 1.0, 0.6667, 1.0, 0.75, 1.0, 0.75, 1.0, 0.6667, 1.0, 0.08333, 1.0, 0.1667, 1.0, 0.1667, 1.0, 0.08333, 1.0, 0.9167, 1.0, 1.0, 1.0, 1.0, 1.0, 0.9167, 1.0, 0.3333, 1.0, 0.4167, 1.0, 0.4167, 1.0, 0.3333, 1.0, 0.5833, 1.0, 0.6667, 1.0, 0.6667, 1.0, 0.5833, 1.0, 7.451e-08, 1.0, 0.08333, 1.0, 0.08333, 1.0, 7.451e-08, 1.0, 0.8333, 1.0, 0.9167, 1.0, 0.9167, 1.0, 0.8333, 1.0, 0.25, 1.0, 0.3333, 1.0, 0.3333, 1.0, 0.25, 1.0, 0.8333, 1.0, 0.9167, 1.0, 0.9167, 1.0, 0.8333, 1.0, 0.5, 1.0, 0.5833, 1.0, 0.5833, 1.0, 0.5, 1.0, 0.75, 1.0, 0.8333, 1.0, 0.8333, 1.0, 0.75, 1.0, 0.1667, 1.0, 0.25, 1.0, 0.25, 1.0, 0.1667, 1.0, 0.4167, 1.0, 0.5, 1.0, 0.5, 1.0, 0.4167, 1.0, 0.6667, 1.0, 0.75, 1.0, 0.75, 1.0, 0.6667, 1.0, 0.08333, 1.0, 0.1667, 1.0, 0.1667, 1.0, 0.08333, 1.0, 0.9167, 1.0, 1.0, 1.0, 1.0, 1.0, 0.9167, 1.0, 0.3333, 1.0, 0.4167, 1.0, 0.4167, 1.0, 0.3333, 1.0, 0.5833, 1.0, 0.6667, 1.0, 0.6667, 1.0, 0.5833, 1.0, 7.451e-08, 1.0, 0.08333, 1.0, 0.08333, 1.0, 7.451e-08, 1.0, 0.8333, 1.0, 0.9167, 1.0, 0.9167, 1.0, 0.8333, 1.0, 7.451e-08, 1.0, 0.08333, 1.0, 0.08333, 1.0, 7.451e-08, 1.0, 0.25, 1.0, 0.3333, 1.0, 0.3333, 1.0, 0.25, 1.0, 0.5, 1.0, 0.5833, 1.0, 0.5833, 1.0, 0.5, 1.0, 0.75, 1.0, 0.8333, 1.0, 0.8333, 1.0, 0.75, 1.0, 0.1667, 1.0, 0.25, 1.0, 0.25, 1.0, 0.1667, 1.0, 0.4167, 1.0, 0.5, 1.0, 0.5, 1.0, 0.4167, 1.0, 0.6667, 1.0, 0.75, 1.0, 0.75, 1.0, 0.6667, 1.0, 0.08333, 1.0, 0.1667, 1.0, 0.1667, 1.0, 0.08333, 1.0, 0.9167, 1.0, 1.0, 1.0, 1.0, 1.0, 0.9167, 1.0, 0.3333, 1.0, 0.4167, 1.0, 0.4167, 1.0, 0.3333, 1.0, 0.5833, 1.0, 0.6667, 1.0, 0.6667, 1.0, 0.5833, 1.0, 7.451e-08, 1.0, 0.08333, 1.0, 0.08333, 1.0, 7.451e-08, 1.0, 0.5833, 1.0, 0.6667, 1.0, 0.6667, 1.0, 0.5833, 1.0, 0.8333, 1.0, 0.9167, 1.0, 0.9167, 1.0, 0.8333, 1.0, 0.25, 1.0, 0.3333, 1.0, 0.3333, 1.0, 0.25, 1.0, 0.5, 1.0, 0.5833, 1.0, 0.5833, 1.0, 0.5, 1.0, 0.75, 1.0, 0.8333, 1.0, 0.8333, 1.0, 0.75, 1.0, 0.1667, 1.0, 0.25, 1.0, 0.25, 1.0, 0.1667, 1.0, 0.4167, 1.0, 0.5, 1.0, 0.5, 1.0, 0.4167, 1.0, 0.6667, 1.0, 0.75, 1.0, 0.75, 1.0, 0.6667, 1.0, 0.08333, 1.0, 0.1667, 1.0, 0.1667, 1.0, 0.08333, 1.0, 0.9167, 1.0, 1.0, 1.0, 1.0, 1.0, 0.9167, 1.0, 0.3333, 1.0, 0.4167, 1.0, 0.4167, 1.0, 0.3333, 1.0, 0.5833, 1.0, 0.6667, 1.0, 0.6667, 1.0, 0.5833, 1.0, 0.37, 0.4578, 0.25, 0.49, 0.13, 0.4578, 0.04215, 0.37, 0.01, 0.25, 0.04215, 0.13, 0.13, 0.04215, 0.25, 0.01, 0.37, 0.04215, 0.4578, 0.13, 0.49, 0.25, 0.4578, 0.37, 7.451e-08, 1.0, 0.08333, 1.0, 0.08333, 1.0, 7.451e-08, 1.0, 0.8333, 1.0, 0.9167, 1.0, 0.9167, 1.0, 0.8333, 1.0, 0.25, 1.0, 0.3333, 1.0, 0.3333, 1.0, 0.25, 1.0, 0.5, 1.0, 0.5833, 1.0, 0.5833, 1.0, 0.5, 1.0, 0.75, 1.0, 0.8333, 1.0, 0.8333, 1.0, 0.75, 1.0, 0.1667, 1.0, 0.25, 1.0, 0.25, 1.0, 0.1667, 1.0, 0.4167, 1.0, 0.5, 1.0, 0.5, 1.0, 0.4167, 1.0, 0.6667, 1.0, 0.75, 1.0, 0.75, 1.0, 0.6667, 1.0, 0.08333, 1.0, 0.1667, 1.0, 0.1667, 1.0, 0.08333, 1.0, 0.9167, 1.0, 1.0, 1.0, 1.0, 1.0, 0.9167, 1.0, 0.3333, 1.0, 0.4167, 1.0, 0.4167, 1.0, 0.3333, 1.0, 1.0, 0.5, 1.0, 1.0, 0.9167, 1.0, 0.9167, 0.5, 0.9167, 0.5, 0.9167, 1.0, 0.8333, 1.0, 0.8333, 0.5, 0.8333, 0.5, 0.8333, 1.0, 0.75, 1.0, 0.75, 0.5, 0.75, 0.5, 0.75, 1.0, 0.6667, 1.0, 0.6667, 0.5, 0.6667, 0.5, 0.6667, 1.0, 0.5833, 1.0, 0.5833, 0.5, 0.5833, 0.5, 0.5833, 1.0, 0.5, 1.0, 0.5, 0.5, 0.5, 0.5, 0.5, 1.0, 0.4167, 1.0, 0.4167, 0.5, 0.4167, 0.5, 0.4167, 1.0, 0.3333, 1.0, 0.3333, 0.5, 0.3333, 0.5, 0.3333, 1.0, 0.25, 1.0, 0.25, 0.5, 0.25, 0.5, 0.25, 1.0, 0.1667, 1.0, 0.1667, 0.5, 0.5, 1.0, 0.5833, 1.0, 0.5833, 1.0, 0.5, 1.0, 0.1667, 0.5, 0.1667, 1.0, 0.08333, 1.0, 0.08333, 0.5, 0.08333, 0.5, 0.08333, 1.0, 7.451e-08, 1.0, 7.451e-08, 0.5, 0.75, 0.49, 0.87, 0.4578, 0.9578, 0.37, 0.99, 0.25, 0.9578, 0.13, 0.87, 0.04215, 0.75, 0.01, 0.63, 0.04215, 0.5422, 0.13, 0.51, 0.25, 0.5422, 0.37, 0.63, 0.4578, 0.75, 1.0, 0.8333, 1.0, 0.8333, 1.0, 0.75, 1.0, 7.451e-08, 1.0, 0.08333, 1.0, 0.08333, 1.0, 7.451e-08, 1.0, 0.08333, 1.0, 0.1667, 1.0, 0.1667, 1.0, 0.08333, 1.0, 0.1667, 1.0, 0.25, 1.0, 0.25, 1.0, 0.1667, 1.0, 0.8333, 1.0, 0.9167, 1.0, 0.9167, 1.0, 0.8333, 1.0, 0.25, 1.0, 0.3333, 1.0, 0.3333, 1.0, 0.25, 1.0, 0.75, 1.0, 0.8333, 1.0, 0.8333, 1.0, 0.75, 1.0, 0.9167, 1.0, 1.0, 1.0, 1.0, 1.0, 0.9167, 1.0, 0.3333, 1.0, 0.4167, 1.0, 0.4167, 1.0, 0.3333, 1.0, 0.6667, 1.0, 0.75, 1.0, 0.75, 1.0, 0.6667, 1.0, 0.4167, 1.0, 0.5, 1.0, 0.5, 1.0, 0.4167, 1.0, 0.5833, 1.0, 0.6667, 1.0, 0.6667, 1.0, 0.5833, 1.0, 0.75, 1.0, 0.8333, 1.0, 0.8333, 1.0, 0.75, 1.0, 0.5, 1.0, 0.5833, 1.0, 0.5833, 1.0, 0.5, 1.0, 0.1667, 1.0, 0.25, 1.0, 0.25, 1.0, 0.1667, 1.0, 0.4167, 1.0, 0.5, 1.0, 0.5, 1.0, 0.4167, 1.0, 0.5833, 1.0, 0.6667, 1.0, 0.6667, 1.0, 0.5833, 1.0, 0.08333, 1.0, 0.1667, 1.0, 0.1667, 1.0, 0.08333, 1.0, 0.8333, 1.0, 0.9167, 1.0, 0.9167, 1.0, 0.8333, 1.0, 0.3333, 1.0, 0.4167, 1.0, 0.4167, 1.0, 0.3333, 1.0, 0.6667, 1.0, 0.75, 1.0, 0.75, 1.0, 0.6667, 1.0, 7.451e-08, 1.0, 0.08333, 1.0, 0.08333, 1.0, 7.451e-08, 1.0, 0.9167, 1.0, 1.0, 1.0, 1.0, 1.0, 0.9167, 1.0, 0.25, 1.0, 0.3333, 1.0, 0.3333, 1.0, 0.25, 1.0, 0.25, 1.0, 0.3333, 1.0, 0.3333, 1.0, 0.25, 1.0, 0.5, 1.0, 0.5833, 1.0, 0.5833, 1.0, 0.5, 1.0, 0.1667, 1.0, 0.25, 1.0, 0.25, 1.0, 0.1667, 1.0, 0.4167, 1.0, 0.5, 1.0, 0.5, 1.0, 0.4167, 1.0, 0.5833, 1.0, 0.6667, 1.0, 0.6667, 1.0, 0.5833, 1.0, 0.08333, 1.0, 0.1667, 1.0, 0.1667, 1.0, 0.08333, 1.0, 0.8333, 1.0, 0.9167, 1.0, 0.9167, 1.0, 0.8333, 1.0, 0.3333, 1.0, 0.4167, 1.0, 0.4167, 1.0, 0.3333, 1.0, 0.6667, 1.0, 0.75, 1.0, 0.75, 1.0, 0.6667, 1.0, 7.451e-08, 1.0, 0.08333, 1.0, 0.08333, 1.0, 7.451e-08, 1.0, 0.9167, 1.0, 1.0, 1.0, 1.0, 1.0, 0.9167, 1.0, 0.25, 1.0, 0.3333, 1.0, 0.3333, 1.0, 0.25, 1.0, 0.9167, 1.0, 1.0, 1.0, 1.0, 1.0, 0.9167, 1.0, 0.75, 1.0, 0.8333, 1.0, 0.8333, 1.0, 0.75, 1.0, 0.5, 1.0, 0.5833, 1.0, 0.5833, 1.0, 0.5, 1.0, 0.1667, 1.0, 0.25, 1.0, 0.25, 1.0, 0.1667, 1.0, 0.4167, 1.0, 0.5, 1.0, 0.5, 1.0, 0.4167, 1.0, 0.5833, 1.0, 0.6667, 1.0, 0.6667, 1.0, 0.5833, 1.0, 0.08333, 1.0, 0.1667, 1.0, 0.1667, 1.0, 0.08333, 1.0, 0.8333, 1.0, 0.9167, 1.0, 0.9167, 1.0, 0.8333, 1.0, 0.3333, 1.0, 0.4167, 1.0, 0.4167, 1.0, 0.3333, 1.0, 0.6667, 1.0, 0.75, 1.0, 0.75, 1.0, 0.6667, 1.0, 7.451e-08, 1.0, 0.08333, 1.0, 0.08333, 1.0, 7.451e-08, 1.0, 0.9167, 1.0, 1.0, 1.0, 1.0, 1.0, 0.9167, 1.0, 7.451e-08, 1.0, 0.08333, 1.0, 0.08333, 1.0, 7.451e-08, 1.0, 0.25, 1.0, 0.3333, 1.0, 0.3333, 1.0, 0.25, 1.0, 0.75, 1.0, 0.8333, 1.0, 0.8333, 1.0, 0.75, 1.0, 0.5, 1.0, 0.5833, 1.0, 0.5833, 1.0, 0.5, 1.0, 0.1667, 1.0, 0.25, 1.0, 0.25, 1.0, 0.1667, 1.0, 0.4167, 1.0, 0.5, 1.0, 0.5, 1.0, 0.4167, 1.0, 0.5833, 1.0, 0.6667, 1.0, 0.6667, 1.0, 0.5833, 1.0, 0.08333, 1.0, 0.1667, 1.0, 0.1667, 1.0, 0.08333, 1.0, 0.8333, 1.0, 0.9167, 1.0, 0.9167, 1.0, 0.8333, 1.0, 0.3333, 1.0, 0.4167, 1.0, 0.4167, 1.0, 0.3333, 1.0, 0.6667, 1.0, 0.75, 1.0, 0.75, 1.0, 0.6667, 1.0, 7.451e-08, 1.0, 0.08333, 1.0, 0.08333, 1.0, 7.451e-08, 1.0, 0.6667, 1.0, 0.75, 1.0, 0.75, 1.0, 0.6667, 1.0, 0.9167, 1.0, 1.0, 1.0, 1.0, 1.0, 0.9167, 1.0, 0.25, 1.0, 0.3333, 1.0, 0.3333, 1.0, 0.25, 1.0, 0.75, 1.0, 0.8333, 1.0, 0.8333, 1.0, 0.75, 1.0, 0.5, 1.0, 0.5833, 1.0, 0.5833, 1.0, 0.5, 1.0, 0.1667, 1.0, 0.25, 1.0, 0.25, 1.0, 0.1667, 1.0, 0.4167, 1.0, 0.5, 1.0, 0.5, 1.0, 0.4167, 1.0, 0.5833, 1.0, 0.6667, 1.0, 0.6667, 1.0, 0.5833, 1.0, 0.08333, 1.0, 0.1667, 1.0, 0.1667, 1.0, 0.08333, 1.0, 0.8333, 1.0, 0.9167, 1.0, 0.9167, 1.0, 0.8333, 1.0, 0.3333, 1.0, 0.4167, 1.0, 0.4167, 1.0, 0.3333, 1.0, 0.6667, 1.0, 0.75, 1.0, 0.75, 1.0, 0.6667, 1.0, 0.6667, 1.0, 0.75, 1.0, 0.75, 1.0, 0.6667, 1.0, 7.451e-08, 1.0, 0.08333, 1.0, 0.08333, 1.0, 7.451e-08, 1.0, 0.9167, 1.0, 1.0, 1.0, 1.0, 1.0, 0.9167, 1.0, 0.25, 1.0, 0.3333, 1.0, 0.3333, 1.0, 0.25, 1.0, 0.75, 1.0, 0.8333, 1.0, 0.8333, 1.0, 0.75, 1.0, 0.5, 1.0, 0.5833, 1.0, 0.5833, 1.0, 0.5, 1.0, 0.1667, 1.0, 0.25, 1.0, 0.25, 1.0, 0.1667, 1.0, 0.4167, 1.0, 0.5, 1.0, 0.5, 1.0, 0.4167, 1.0, 0.5833, 1.0, 0.6667, 1.0, 0.6667, 1.0, 0.5833, 1.0, 0.08333, 1.0, 0.1667, 1.0, 0.1667, 1.0, 0.08333, 1.0, 0.8333, 1.0, 0.9167, 1.0, 0.9167, 1.0, 0.8333, 1.0, 0.3333, 1.0, 0.4167, 1.0, 0.4167, 1.0, 0.3333, 1.0, 0.37, 0.4578, 0.25, 0.49, 0.13, 0.4578, 0.04215, 0.37, 0.01, 0.25, 0.04215, 0.13, 0.13, 0.04215, 0.25, 0.01, 0.37, 0.04215, 0.4578, 0.13, 0.49, 0.25, 0.4578, 0.37, 7.451e-08, 1.0, 0.08333, 1.0, 0.08333, 1.0, 7.451e-08, 1.0, 0.9167, 1.0, 1.0, 1.0, 1.0, 1.0, 0.9167, 1.0, 0.25, 1.0, 0.3333, 1.0, 0.3333, 1.0, 0.25, 1.0, 0.75, 1.0, 0.8333, 1.0, 0.8333, 1.0, 0.75, 1.0, 0.5, 1.0, 0.5833, 1.0, 0.5833, 1.0, 0.5, 1.0, 0.1667, 1.0, 0.25, 1.0, 0.25, 1.0, 0.1667, 1.0, 0.4167, 1.0, 0.5, 1.0, 0.5, 1.0, 0.4167, 1.0, 0.5833, 1.0, 0.6667, 1.0, 0.6667, 1.0, 0.5833, 1.0, 0.08333, 1.0, 0.1667, 1.0, 0.1667, 1.0, 0.08333, 1.0, 0.8333, 1.0, 0.9167, 1.0, 0.9167, 1.0, 0.8333, 1.0, 0.3333, 1.0, 0.4167, 1.0, 0.4167, 1.0, 0.3333, 1.0])
me_cube_002.use_remesh_fix_poles = True
me_cube_002.use_remesh_preserve_attributes = False
me_cube_002.use_mirror_vertex_groups = False
me_cube_002.update()
me_cube = bpy.data.meshes.new('Cube')
me_cube.from_pydata([(-0.2833, 1.192, -1.145), (-0.2833, 1.192, 0.9314), (-0.2833, 1.254, -1.145), (-0.2833, 1.254, 0.9314), (0.2451, 1.192, -1.145), (0.2451, 1.192, 0.9314), (0.2451, 1.254, -1.145), (0.2451, 1.254, 0.9314), (-0.01906, 1.322, -1.145), (-0.01906, 1.322, 1.173), (-0.01906, 1.144, -1.145), (-0.01906, 1.144, 1.173), (-0.4608, 1.348, -1.165), (-0.4608, 1.071, -1.165), (-0.01906, 1.415, -1.165), (0.4227, 1.071, -1.165), (0.4227, 1.348, -1.165), (-0.01906, 1.023, -1.165), (-0.4608, 1.348, -1.546), (-0.4608, 1.071, -1.546), (-0.01906, 1.415, -1.546), (0.4227, 1.071, -1.546), (0.4227, 1.348, -1.546), (-0.01906, 1.023, -1.546), (-0.1512, 1.259, -1.546), (-0.1512, 1.168, -1.546), (-0.01906, 1.327, -1.546), (0.1131, 1.168, -1.546), (0.1131, 1.259, -1.546), (-0.01906, 1.12, -1.546), (-0.1512, 1.259, -2.208), (-0.1512, 1.168, -2.208), (-0.01906, 1.327, -2.208), (0.1131, 1.168, -2.208), (0.1131, 1.259, -2.208), (-0.01906, 1.12, -2.208), (-0.2449, 1.342, -2.223), (-0.2449, 1.086, -2.223), (-0.02274, 1.409, -2.223), (0.1994, 1.086, -2.223), (0.1994, 1.342, -2.223), (-0.02274, 1.038, -2.223), (-0.2449, 1.342, -2.465), (-0.2449, 1.086, -2.465), (-0.02274, 1.409, -2.465), (0.1994, 1.086, -2.465), (0.1994, 1.342, -2.465), (-0.02274, 1.038, -2.465)], [], [(0, 1, 3, 2), (8, 9, 7, 6), (6, 7, 5, 4), (10, 11, 1, 0), (0, 2, 12, 13), (9, 3, 1, 11), (7, 9, 11, 5), (2, 8, 14, 12), (4, 5, 11, 10), (2, 3, 9, 8), (16, 15, 21, 22), (14, 16, 22, 20), (6, 4, 15, 16), (10, 0, 13, 17), (8, 6, 16, 14), (4, 10, 17, 15), (21, 23, 29, 27), (23, 19, 25, 29), (13, 12, 18, 19), (17, 13, 19, 23), (15, 17, 23, 21), (12, 14, 20, 18), (28, 27, 33, 34), (26, 28, 34, 32), (18, 20, 26, 24), (20, 22, 28, 26), (22, 21, 27, 28), (19, 18, 24, 25), (30, 32, 38, 36), (33, 35, 41, 39), (25, 24, 30, 31), (29, 25, 31, 35), (27, 29, 35, 33), (24, 26, 32, 30), (37, 36, 42, 43), (40, 39, 45, 46), (32, 34, 40, 38), (34, 33, 39, 40), (31, 30, 36, 37), (35, 31, 37, 41), (44, 46, 45, 47), (42, 44, 47, 43), (41, 37, 43, 47), (39, 41, 47, 45), (36, 38, 44, 42), (38, 40, 46, 44)])
_uv = me_cube.uv_layers.new(name='UVMap')
_uv.uv.foreach_set('vector', [0.375, 0.0, 0.625, 0.0, 0.625, 0.25, 0.375, 0.25, 0.375, 0.375, 0.625, 0.375, 0.625, 0.5, 0.375, 0.5, 0.375, 0.5, 0.625, 0.5, 0.625, 0.75, 0.375, 0.75, 0.375, 0.875, 0.625, 0.875, 0.625, 1.0, 0.375, 1.0, 0.375, 0.0, 0.375, 0.25, 0.375, 0.25, 0.375, 0.0, 0.75, 0.5, 0.875, 0.5, 0.875, 0.75, 0.75, 0.75, 0.625, 0.5, 0.75, 0.5, 0.75, 0.75, 0.625, 0.75, 0.375, 0.25, 0.375, 0.375, 0.375, 0.375, 0.375, 0.25, 0.375, 0.75, 0.625, 0.75, 0.625, 0.875, 0.375, 0.875, 0.375, 0.25, 0.625, 0.25, 0.625, 0.375, 0.375, 0.375, 0.375, 0.5, 0.375, 0.75, 0.375, 0.75, 0.375, 0.5, 0.375, 0.375, 0.375, 0.5, 0.375, 0.5, 0.375, 0.375, 0.375, 0.5, 0.375, 0.75, 0.375, 0.75, 0.375, 0.5, 0.375, 0.875, 0.375, 1.0, 0.375, 1.0, 0.375, 0.875, 0.375, 0.375, 0.375, 0.5, 0.375, 0.5, 0.375, 0.375, 0.375, 0.75, 0.375, 0.875, 0.375, 0.875, 0.375, 0.75, 0.375, 0.75, 0.375, 0.875, 0.375, 0.875, 0.375, 0.75, 0.375, 0.875, 0.375, 1.0, 0.375, 1.0, 0.375, 0.875, 0.375, 0.0, 0.375, 0.25, 0.375, 0.25, 0.375, 0.0, 0.375, 0.875, 0.375, 1.0, 0.375, 1.0, 0.375, 0.875, 0.375, 0.75, 0.375, 0.875, 0.375, 0.875, 0.375, 0.75, 0.375, 0.25, 0.375, 0.375, 0.375, 0.375, 0.375, 0.25, 0.375, 0.5, 0.375, 0.75, 0.375, 0.75, 0.375, 0.5, 0.375, 0.375, 0.375, 0.5, 0.375, 0.5, 0.375, 0.375, 0.375, 0.25, 0.375, 0.375, 0.375, 0.375, 0.375, 0.25, 0.375, 0.375, 0.375, 0.5, 0.375, 0.5, 0.375, 0.375, 0.375, 0.5, 0.375, 0.75, 0.375, 0.75, 0.375, 0.5, 0.375, 0.0, 0.375, 0.25, 0.375, 0.25, 0.375, 0.0, 0.375, 0.25, 0.375, 0.375, 0.375, 0.375, 0.375, 0.25, 0.375, 0.75, 0.375, 0.875, 0.375, 0.875, 0.375, 0.75, 0.375, 0.0, 0.375, 0.25, 0.375, 0.25, 0.375, 0.0, 0.375, 0.875, 0.375, 1.0, 0.375, 1.0, 0.375, 0.875, 0.375, 0.75, 0.375, 0.875, 0.375, 0.875, 0.375, 0.75, 0.375, 0.25, 0.375, 0.375, 0.375, 0.375, 0.375, 0.25, 0.375, 0.0, 0.375, 0.25, 0.375, 0.25, 0.375, 0.0, 0.375, 0.5, 0.375, 0.75, 0.375, 0.75, 0.375, 0.5, 0.375, 0.375, 0.375, 0.5, 0.375, 0.5, 0.375, 0.375, 0.375, 0.5, 0.375, 0.75, 0.375, 0.75, 0.375, 0.5, 0.375, 0.0, 0.375, 0.25, 0.375, 0.25, 0.375, 0.0, 0.375, 0.875, 0.375, 1.0, 0.375, 1.0, 0.375, 0.875, 0.25, 0.5, 0.375, 0.5, 0.375, 0.75, 0.25, 0.75, 0.125, 0.5, 0.25, 0.5, 0.25, 0.75, 0.125, 0.75, 0.375, 0.875, 0.375, 1.0, 0.375, 1.0, 0.375, 0.875, 0.375, 0.75, 0.375, 0.875, 0.375, 0.875, 0.375, 0.75, 0.375, 0.25, 0.375, 0.375, 0.375, 0.375, 0.375, 0.25, 0.375, 0.375, 0.375, 0.5, 0.375, 0.5, 0.375, 0.375])
me_cube.use_remesh_fix_poles = True
me_cube.use_remesh_preserve_attributes = False
me_cube.use_mirror_vertex_groups = False
me_cube.update()
me_cylinder = bpy.data.meshes.new('Cylinder')
me_cylinder.from_pydata([(-1.047e-08, -1.528, -1.791), (0.0, 0.1271, -0.3192), (0.2365, -1.578, -1.753), (0.5, 0.01978, -0.239), (0.4096, -1.717, -1.65), (0.866, -0.2734, -0.01992), (0.4729, -1.907, -1.508), (1.0, -0.674, 0.2794), (0.4096, -2.096, -1.367), (0.866, -1.074, 0.5787), (0.2365, -2.235, -1.263), (0.5, -1.368, 0.7978), (6.094e-08, -2.285, -1.225), (1.51e-07, -1.475, 0.878), (-0.2365, -2.235, -1.263), (-0.5, -1.368, 0.7978), (-0.4096, -2.096, -1.367), (-0.866, -1.074, 0.5787), (-0.4729, -1.907, -1.508), (-1.0, -0.674, 0.2794), (-0.4096, -1.717, -1.65), (-0.866, -0.2734, -0.01992), (-0.2365, -1.578, -1.753), (-0.5, 0.01978, -0.239), (0.4828, -0.004137, -0.2211), (0.0, 0.09949, -0.2986), (0.8362, -0.2872, -0.0096), (0.9655, -0.674, 0.2794), (0.8362, -1.061, 0.5683), (0.4828, -1.344, 0.7799), (1.458e-07, -1.447, 0.8573), (-0.4828, -1.344, 0.7799), (-0.8362, -1.061, 0.5683), (-0.9655, -0.674, 0.2794), (-0.8362, -0.2872, -0.0096), (-0.4828, -0.004137, -0.2211), (0.07778, 0.0413, 0.9436), (7.339e-08, 0.05799, 0.9312), (0.1347, -0.004314, 0.9777), (0.1556, -0.06662, 1.024), (0.1347, -0.1289, 1.071), (0.07778, -0.1745, 1.105), (9.688e-08, -0.1912, 1.117), (-0.07778, -0.1745, 1.105), (-0.1347, -0.1289, 1.071), (-0.1556, -0.06662, 1.024), (-0.1347, -0.004314, 0.9777), (-0.07778, 0.0413, 0.9436), (0.6368, -0.6707, 0.8646), (0.3676, -0.8863, 1.026), (-0.3676, 0.1339, 0.2634), (3.925e-08, 0.2128, 0.2044), (0.3676, 0.1339, 0.2634), (0.6368, -0.08171, 0.4245), (-0.6368, -0.6707, 0.8646), (-0.7353, -0.3762, 0.6446), (1.503e-07, -0.9652, 1.085), (0.7353, -0.3762, 0.6446), (-0.6368, -0.08171, 0.4245), (-0.3676, -0.8863, 1.026), (-1.075e-08, -1.583, -1.75), (0.2021, -1.626, -1.718), (0.35, -1.745, -1.629), (0.4042, -1.907, -1.508), (0.35, -2.068, -1.387), (0.2021, -2.187, -1.299), (5.028e-08, -2.23, -1.266), (-0.2021, -2.187, -1.299), (-0.35, -2.068, -1.387), (-0.4042, -1.907, -1.508), (-0.35, -1.745, -1.629), (-0.2021, -1.626, -1.718), (-4.661e-08, -1.874, -1.712), (0.07409, -1.89, -1.7), (0.1283, -1.933, -1.668), (0.1482, -1.993, -1.623), (0.1283, -2.052, -1.579), (0.07409, -2.095, -1.546), (-2.424e-08, -2.111, -1.535), (-0.07409, -2.095, -1.546), (-0.1283, -2.052, -1.579), (-0.1482, -1.993, -1.623), (-0.1283, -1.933, -1.668), (-0.07409, -1.89, -1.7)], [], [(0, 1, 3, 2), (2, 3, 5, 4), (4, 5, 7, 6), (6, 7, 9, 8), (8, 9, 11, 10), (10, 11, 13, 12), (12, 13, 15, 14), (14, 15, 17, 16), (16, 17, 19, 18), (18, 19, 21, 20), (17, 15, 31, 32), (20, 21, 23, 22), (22, 23, 1, 0), (8, 10, 65, 64), (49, 48, 40, 41), (15, 13, 30, 31), (13, 11, 29, 30), (11, 9, 28, 29), (9, 7, 27, 28), (1, 23, 35, 25), (3, 1, 25, 24), (7, 5, 26, 27), (23, 21, 34, 35), (5, 3, 24, 26), (21, 19, 33, 34), (19, 17, 32, 33), (36, 37, 47, 46, 45, 44, 43, 42, 41, 40, 39, 38), (51, 50, 47, 37), (53, 52, 36, 38), (55, 54, 44, 45), (56, 49, 41, 42), (57, 53, 38, 39), (58, 55, 45, 46), (59, 56, 42, 43), (48, 57, 39, 40), (50, 58, 46, 47), (52, 51, 37, 36), (54, 59, 43, 44), (32, 31, 59, 54), (24, 25, 51, 52), (35, 34, 58, 50), (28, 27, 57, 48), (31, 30, 56, 59), (34, 33, 55, 58), (27, 26, 53, 57), (30, 29, 49, 56), (33, 32, 54, 55), (26, 24, 52, 53), (25, 35, 50, 51), (29, 28, 48, 49), (60, 61, 73, 72), (6, 8, 64, 63), (22, 0, 60, 71), (0, 2, 61, 60), (4, 6, 63, 62), (20, 22, 71, 70), (2, 4, 62, 61), (18, 20, 70, 69), (16, 18, 69, 68), (14, 16, 68, 67), (12, 14, 67, 66), (10, 12, 66, 65), (72, 73, 74, 75, 76, 77, 78, 79, 80, 81, 82, 83), (67, 68, 80, 79), (64, 65, 77, 76), (71, 60, 72, 83), (61, 62, 74, 73), (68, 69, 81, 80), (65, 66, 78, 77), (62, 63, 75, 74), (69, 70, 82, 81), (66, 67, 79, 78), (63, 64, 76, 75), (70, 71, 83, 82)])
_uv = me_cylinder.uv_layers.new(name='UVMap')
_uv.uv.foreach_set('vector', [1.0, 0.5, 1.0, 1.0, 0.9167, 1.0, 0.9167, 0.5, 0.9167, 0.5, 0.9167, 1.0, 0.8333, 1.0, 0.8333, 0.5, 0.8333, 0.5, 0.8333, 1.0, 0.75, 1.0, 0.75, 0.5, 0.75, 0.5, 0.75, 1.0, 0.6667, 1.0, 0.6667, 0.5, 0.6667, 0.5, 0.6667, 1.0, 0.5833, 1.0, 0.5833, 0.5, 0.5833, 0.5, 0.5833, 1.0, 0.5, 1.0, 0.5, 0.5, 0.5, 0.5, 0.5, 1.0, 0.4167, 1.0, 0.4167, 0.5, 0.4167, 0.5, 0.4167, 1.0, 0.3333, 1.0, 0.3333, 0.5, 0.3333, 0.5, 0.3333, 1.0, 0.25, 1.0, 0.25, 0.5, 0.25, 0.5, 0.25, 1.0, 0.1667, 1.0, 0.1667, 0.5, 0.3333, 1.0, 0.4167, 1.0, 0.4167, 1.0, 0.3333, 1.0, 0.1667, 0.5, 0.1667, 1.0, 0.08333, 1.0, 0.08333, 0.5, 0.08333, 0.5, 0.08333, 1.0, 7.451e-08, 1.0, 7.451e-08, 0.5, 0.6667, 0.5, 0.5833, 0.5, 0.5833, 0.5, 0.6667, 0.5, 0.5833, 1.0, 0.6667, 1.0, 0.6667, 1.0, 0.5833, 1.0, 0.4167, 1.0, 0.5, 1.0, 0.5, 1.0, 0.4167, 1.0, 0.5, 1.0, 0.5833, 1.0, 0.5833, 1.0, 0.5, 1.0, 0.5833, 1.0, 0.6667, 1.0, 0.6667, 1.0, 0.5833, 1.0, 0.6667, 1.0, 0.75, 1.0, 0.75, 1.0, 0.6667, 1.0, 7.451e-08, 1.0, 0.08333, 1.0, 0.08333, 1.0, 7.451e-08, 1.0, 0.9167, 1.0, 1.0, 1.0, 1.0, 1.0, 0.9167, 1.0, 0.75, 1.0, 0.8333, 1.0, 0.8333, 1.0, 0.75, 1.0, 0.08333, 1.0, 0.1667, 1.0, 0.1667, 1.0, 0.08333, 1.0, 0.8333, 1.0, 0.9167, 1.0, 0.9167, 1.0, 0.8333, 1.0, 0.1667, 1.0, 0.25, 1.0, 0.25, 1.0, 0.1667, 1.0, 0.25, 1.0, 0.3333, 1.0, 0.3333, 1.0, 0.25, 1.0, 0.37, 0.4578, 0.25, 0.49, 0.13, 0.4578, 0.04215, 0.37, 0.01, 0.25, 0.04215, 0.13, 0.13, 0.04215, 0.25, 0.01, 0.37, 0.04215, 0.4578, 0.13, 0.49, 0.25, 0.4578, 0.37, 7.451e-08, 1.0, 0.08333, 1.0, 0.08333, 1.0, 7.451e-08, 1.0, 0.8333, 1.0, 0.9167, 1.0, 0.9167, 1.0, 0.8333, 1.0, 0.25, 1.0, 0.3333, 1.0, 0.3333, 1.0, 0.25, 1.0, 0.5, 1.0, 0.5833, 1.0, 0.5833, 1.0, 0.5, 1.0, 0.75, 1.0, 0.8333, 1.0, 0.8333, 1.0, 0.75, 1.0, 0.1667, 1.0, 0.25, 1.0, 0.25, 1.0, 0.1667, 1.0, 0.4167, 1.0, 0.5, 1.0, 0.5, 1.0, 0.4167, 1.0, 0.6667, 1.0, 0.75, 1.0, 0.75, 1.0, 0.6667, 1.0, 0.08333, 1.0, 0.1667, 1.0, 0.1667, 1.0, 0.08333, 1.0, 0.9167, 1.0, 1.0, 1.0, 1.0, 1.0, 0.9167, 1.0, 0.3333, 1.0, 0.4167, 1.0, 0.4167, 1.0, 0.3333, 1.0, 0.3333, 1.0, 0.4167, 1.0, 0.4167, 1.0, 0.3333, 1.0, 0.9167, 1.0, 1.0, 1.0, 1.0, 1.0, 0.9167, 1.0, 0.08333, 1.0, 0.1667, 1.0, 0.1667, 1.0, 0.08333, 1.0, 0.6667, 1.0, 0.75, 1.0, 0.75, 1.0, 0.6667, 1.0, 0.4167, 1.0, 0.5, 1.0, 0.5, 1.0, 0.4167, 1.0, 0.1667, 1.0, 0.25, 1.0, 0.25, 1.0, 0.1667, 1.0, 0.75, 1.0, 0.8333, 1.0, 0.8333, 1.0, 0.75, 1.0, 0.5, 1.0, 0.5833, 1.0, 0.5833, 1.0, 0.5, 1.0, 0.25, 1.0, 0.3333, 1.0, 0.3333, 1.0, 0.25, 1.0, 0.8333, 1.0, 0.9167, 1.0, 0.9167, 1.0, 0.8333, 1.0, 7.451e-08, 1.0, 0.08333, 1.0, 0.08333, 1.0, 7.451e-08, 1.0, 0.5833, 1.0, 0.6667, 1.0, 0.6667, 1.0, 0.5833, 1.0, 1.0, 0.5, 0.9167, 0.5, 0.9167, 0.5, 1.0, 0.5, 0.75, 0.5, 0.6667, 0.5, 0.6667, 0.5, 0.75, 0.5, 0.08333, 0.5, 7.451e-08, 0.5, 7.451e-08, 0.5, 0.08333, 0.5, 1.0, 0.5, 0.9167, 0.5, 0.9167, 0.5, 1.0, 0.5, 0.8333, 0.5, 0.75, 0.5, 0.75, 0.5, 0.8333, 0.5, 0.1667, 0.5, 0.08333, 0.5, 0.08333, 0.5, 0.1667, 0.5, 0.9167, 0.5, 0.8333, 0.5, 0.8333, 0.5, 0.9167, 0.5, 0.25, 0.5, 0.1667, 0.5, 0.1667, 0.5, 0.25, 0.5, 0.3333, 0.5, 0.25, 0.5, 0.25, 0.5, 0.3333, 0.5, 0.4167, 0.5, 0.3333, 0.5, 0.3333, 0.5, 0.4167, 0.5, 0.5, 0.5, 0.4167, 0.5, 0.4167, 0.5, 0.5, 0.5, 0.5833, 0.5, 0.5, 0.5, 0.5, 0.5, 0.5833, 0.5, 0.75, 0.49, 0.87, 0.4578, 0.9578, 0.37, 0.99, 0.25, 0.9578, 0.13, 0.87, 0.04215, 0.75, 0.01, 0.63, 0.04215, 0.5422, 0.13, 0.51, 0.25, 0.5422, 0.37, 0.63, 0.4578, 0.4167, 0.5, 0.3333, 0.5, 0.3333, 0.5, 0.4167, 0.5, 0.6667, 0.5, 0.5833, 0.5, 0.5833, 0.5, 0.6667, 0.5, 0.08333, 0.5, 7.451e-08, 0.5, 7.451e-08, 0.5, 0.08333, 0.5, 0.9167, 0.5, 0.8333, 0.5, 0.8333, 0.5, 0.9167, 0.5, 0.3333, 0.5, 0.25, 0.5, 0.25, 0.5, 0.3333, 0.5, 0.5833, 0.5, 0.5, 0.5, 0.5, 0.5, 0.5833, 0.5, 0.8333, 0.5, 0.75, 0.5, 0.75, 0.5, 0.8333, 0.5, 0.25, 0.5, 0.1667, 0.5, 0.1667, 0.5, 0.25, 0.5, 0.5, 0.5, 0.4167, 0.5, 0.4167, 0.5, 0.5, 0.5, 0.75, 0.5, 0.6667, 0.5, 0.6667, 0.5, 0.75, 0.5, 0.1667, 0.5, 0.08333, 0.5, 0.08333, 0.5, 0.1667, 0.5])
me_cylinder.use_remesh_fix_poles = True
me_cylinder.use_remesh_preserve_attributes = False
me_cylinder.use_mirror_vertex_groups = False
me_cylinder.update()

# ---- objects
ob_empty = bpy.data.objects.new('Empty', None)
ob_empty_001 = bpy.data.objects.new('Empty.001', None)
ob_cube = bpy.data.objects.new('Cube', me_cube_002)
ob_cube_001 = bpy.data.objects.new('Cube.001', me_cube)
ob_cylinder = bpy.data.objects.new('Cylinder', me_cylinder)

# ---- transforms, parenting, visibility, modifiers, constraints
ob_empty.location = (0.0, 5.149, 0.0)
ob_empty.rotation_euler = (1.571, 0.0, 0.0)
ob_empty.empty_display_type = 'IMAGE'
ob_empty.empty_display_size = 5.0
ob_empty.hide_select = True
ob_empty.lineart.crease_threshold = 0.0
ob_empty_001.location = (-4.191, 0.0, 0.0)
ob_empty_001.rotation_euler = (1.571, -0.0, 1.571)
ob_empty_001.empty_display_type = 'IMAGE'
ob_empty_001.empty_display_size = 5.0
ob_empty_001.hide_select = True
ob_empty_001.lineart.crease_threshold = 0.0
ob_cube.location = (-1.65, -2.158, 0.0)
ob_cube.lineart.crease_threshold = 0.0
ob_cube_001.location = (-2.146, 0.0, 0.0)
ob_cube_001.scale = (0.3024, 0.3024, 0.3024)
ob_cube_001.lineart.crease_threshold = 0.0
ob_cylinder.location = (0.0, 2.215, 0.0)
ob_cylinder.scale = (0.3242, 0.3242, 0.3242)
ob_cylinder.lineart.crease_threshold = 0.0

# ---- collection membership
col_collection.objects.link(ob_empty)
col_collection.objects.link(ob_empty_001)
col_collection.objects.link(ob_cube)
col_collection.objects.link(ob_cube_001)
col_collection.objects.link(ob_cylinder)

# ---- scene / render settings (as saved in the file)
scene.frame_start = 1; scene.frame_end = 250; scene.frame_set(1)
scene.render.engine = 'BLENDER_EEVEE_NEXT'
scene.cycles.use_denoising = False
scene.cycles.samples = 128
scene.cycles.sampling_pattern = 'TABULATED_SOBOL'
scene.cycles.use_adaptive_sampling = False
scene.cycles.use_light_tree = False
scene.view_settings.view_transform = 'Filmic'
bpy.context.view_layer.update()

# ---- added for rendering (the .blend has no active camera and no usable light): camera, sun
cam_auto = bpy.data.cameras.new('AutoCamera')
cam_auto.lens = 50.0
cam_auto.sensor_width = 36.0
cam_auto.clip_end = 1000.0
ob_auto_camera = bpy.data.objects.new('AutoCamera', cam_auto)
scene.collection.objects.link(ob_auto_camera)
ob_auto_camera.location = (2.85011, -4.32691, 3.65729)
ob_auto_camera.rotation_euler = (1.09748, -7.21219e-08, 0.694738)
scene.camera = ob_auto_camera
light_auto_sun = bpy.data.lights.new('AutoSun', 'SUN')
light_auto_sun.energy = 3.0
light_auto_sun.angle = 0.0523599
ob_auto_sun = bpy.data.objects.new('AutoSun', light_auto_sun)
scene.collection.objects.link(ob_auto_sun)
ob_auto_sun.rotation_euler = (0.872665, 0.174533, 0.523599)
bpy.context.view_layer.update()
